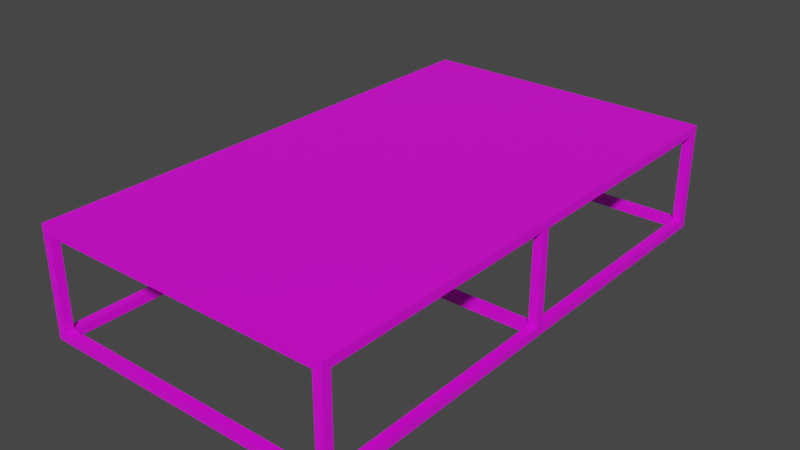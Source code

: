 # Source: mesa.blend  (saved by Blender 2.93.20; exported with 4.5.12 LTS)
import bpy
from mathutils import Matrix  # noqa: F401  (used for matrix-valued properties, if any)

bpy.ops.wm.read_factory_settings(use_empty=True)
scene = bpy.context.scene
scene.name = 'Scene'

# ---- collections
col_collection = bpy.data.collections.new('Collection'); scene.collection.children.link(col_collection)

# ---- images (referenced by path relative to the original .blend; pixels are not part of the script)
import os
ASSET_DIR = os.environ.get("B2B_ASSET_DIR", "")  # directory of the original .blend (textures are referenced by path, not embedded)
HERE = os.path.dirname(os.path.abspath(__file__))  # packed textures are extracted next to this script under _unpacked/

def load_image(name, relpath, width, height, colorspace="sRGB"):
    """Load a texture the original file referenced (path relative to the .blend, or extracted next to this script)."""
    p = next((c for c in (os.path.join(HERE, relpath), os.path.join(ASSET_DIR, relpath)) if relpath and os.path.exists(c)), "")
    if p:
        img = bpy.data.images.load(p, check_existing=True)
        img.name = name
    else:  # same state as the original file: an image datablock whose file is absent (Cycles renders it pink)
        img = bpy.data.images.new(name, width, height)
        img.source = "FILE"
        img.filepath = "//" + (relpath or name)
    img.colorspace_settings.name = colorspace
    return img
img_metal_jpg = load_image('metal.jpg', 'metal.jpg', 1024, 1024, 'sRGB')
img_fabric_leather_jpg = load_image('fabric_leather.jpg', 'fabric_leather.jpg', 1024, 1024, 'sRGB')

# ---- materials (node trees are filled in below, after node groups)
mat_metal = bpy.data.materials.new('metal')
mat_metal.use_transparent_shadow = False
mat_material_001 = bpy.data.materials.new('Material.001')
mat_material_001.use_transparent_shadow = False

# ---- material node trees
mat_metal.use_nodes = True; mat_metal.node_tree.nodes.clear()
_N = mat_metal.node_tree.nodes; _L = mat_metal.node_tree.links
n0 = _N.new('ShaderNodeBsdfPrincipled'); n0.name = 'Principled BSDF'; n0.location = (10, 300)
n0.distribution = 'GGX'
n0.subsurface_method = 'BURLEY'
n0.inputs[3].default_value = 1.45
n0.inputs[27].default_value = (0.0, 0.0, 0.0, 1.0)
n0.inputs[28].default_value = 1.0
n1 = _N.new('ShaderNodeOutputMaterial'); n1.name = 'Material Output'; n1.location = (300, 300)
n2 = _N.new('ShaderNodeTexImage'); n2.name = 'Image Texture'; n2.location = (-280, 280)
n2.image = img_metal_jpg
_L.new(n0.outputs[0], n1.inputs[0])
_L.new(n2.outputs[0], n0.inputs[0])
n1.is_active_output = True
mat_material_001.use_nodes = True; mat_material_001.node_tree.nodes.clear()
_N = mat_material_001.node_tree.nodes; _L = mat_material_001.node_tree.links
n0 = _N.new('ShaderNodeBsdfPrincipled'); n0.name = 'Principled BSDF'; n0.location = (10, 300)
n0.distribution = 'GGX'
n0.subsurface_method = 'BURLEY'
n0.inputs[3].default_value = 1.45
n0.inputs[27].default_value = (0.0, 0.0, 0.0, 1.0)
n0.inputs[28].default_value = 1.0
n1 = _N.new('ShaderNodeOutputMaterial'); n1.name = 'Material Output'; n1.location = (300, 300)
n2 = _N.new('ShaderNodeTexImage'); n2.name = 'Image Texture'; n2.location = (-280, 280)
n2.image = img_fabric_leather_jpg
_L.new(n0.outputs[0], n1.inputs[0])
_L.new(n2.outputs[0], n0.inputs[0])
n1.is_active_output = True

# ---- world
world_world = bpy.data.worlds.new('World'); scene.world = world_world
world_world.use_nodes = True; world_world.node_tree.nodes.clear()
_N = world_world.node_tree.nodes; _L = world_world.node_tree.links
n0 = _N.new('ShaderNodeOutputWorld'); n0.name = 'World Output'; n0.location = (300, 300)
n1 = _N.new('ShaderNodeBackground'); n1.name = 'Background'; n1.location = (10, 300)
n1.inputs[0].default_value = (0.05088, 0.05088, 0.05088, 1.0)
_L.new(n1.outputs[0], n0.inputs[0])
n0.is_active_output = True
world_world.color = (0.05088, 0.05088, 0.05088)
world_world.use_sun_shadow = False
world_world.sun_shadow_jitter_overblur = 0.0

# ---- meshes
me_plane = bpy.data.meshes.new('Plane')
me_plane.from_pydata([(-1.0, -1.0, 0.25), (-0.3, -1.0, 0.25), (-1.0, -0.4, 0.25), (-0.3, -0.4, 0.25), (-1.0, 0.2, 0.25), (-0.3, 0.2, 0.25), (-1.0, -1.0, 0.0), (-0.98, -0.39, 0.0), (-1.0, 0.2, 0.0), (-0.3, 0.2, 0.0), (-0.32, -0.39, 0.0), (-0.3, -1.0, 0.0), (-0.32, -1.0, 0.0), (-0.3, -0.98, 0.0), (-0.32, -0.98, 0.0), (-0.9876, -0.9876, 0.25), (-0.3124, -0.9876, 0.25), (-0.9876, -0.4124, 0.25), (-0.3124, -0.4124, 0.25), (-0.9873, 0.1873, 0.25), (-0.9873, -0.3873, 0.25), (-0.3127, -0.3873, 0.25), (-0.3127, 0.1873, 0.25), (-0.9876, -0.9876, 0.23), (-0.3124, -0.9876, 0.23), (-1.0, -0.4, 0.23), (-0.3, -0.4, 0.23), (-0.3124, -0.4124, 0.23), (-0.9876, -0.4124, 0.23), (-0.9873, 0.1873, 0.23), (-0.3127, 0.1873, 0.23), (-0.3127, -0.3873, 0.23), (-0.9873, -0.3873, 0.23), (-1.0, -1.0, 0.23), (-0.3, -1.0, 0.23), (-1.0, 0.2, 0.23), (-0.3, 0.2, 0.23), (-0.3, -1.0, 0.2299), (-0.32, -1.0, 0.2299), (-0.3, -0.98, 0.2299), (-0.32, -0.98, 0.2299), (-0.32, 0.2, 0.0), (-0.3, 0.18, 0.0), (-0.32, 0.18, 0.0), (-0.3, 0.2, 0.2299), (-0.32, 0.2, 0.2299), (-0.3, 0.18, 0.2299), (-0.32, 0.18, 0.2299), (-0.98, 0.2, 0.0), (-1.0, 0.18, 0.0), (-0.98, 0.18, 0.0), (-1.0, 0.2, 0.2299), (-0.98, 0.2, 0.2299), (-1.0, 0.18, 0.2299), (-0.98, 0.18, 0.2299), (-0.98, -1.0, 0.0), (-1.0, -0.98, 0.0), (-0.98, -0.98, 0.0), (-1.0, -1.0, 0.2299), (-0.98, -1.0, 0.2299), (-1.0, -0.98, 0.2299), (-0.98, -0.98, 0.2299), (-1.0, -0.39, 0.0), (-1.0, -0.41, 0.0), (-0.98, -0.41, 0.0), (-0.98, -0.39, 0.2299), (-1.0, -0.39, 0.2299), (-1.0, -0.41, 0.2299), (-0.98, -0.41, 0.2299), (-0.3, -0.39, 0.0), (-0.3, -0.41, 0.0), (-0.32, -0.41, 0.0), (-0.32, -0.39, 0.2299), (-0.3, -0.39, 0.2299), (-0.3, -0.41, 0.2299), (-0.32, -0.41, 0.2299), (-0.3, -0.98, 0.02), (-0.32, -0.98, 0.02), (-0.3, -0.41, 0.02), (-0.32, -0.41, 0.02), (-0.32, -1.0, 0.02), (-0.32, -0.98, 0.02), (-0.98, -1.0, 0.02), (-0.98, -0.98, 0.02), (-1.0, -0.98, 0.0), (-0.98, -0.98, 0.0), (-1.0, -0.41, 0.0), (-0.98, -0.41, 0.0), (-1.0, -0.98, 0.02), (-0.98, -0.98, 0.02), (-1.0, -0.41, 0.02), (-0.98, -0.41, 0.02), (-0.98, -0.39, 0.02), (-1.0, 0.18, 0.02), (-0.98, 0.18, 0.02), (-1.0, -0.39, 0.02), (-0.32, 0.2, 0.02), (-0.32, 0.18, 0.02), (-0.98, 0.2, 0.02), (-0.98, 0.18, 0.02), (-0.32, -0.39, 0.02), (-0.3, 0.18, 0.02), (-0.32, 0.18, 0.02), (-0.3, -0.39, 0.02), (-0.98, -0.39, 0.02), (-0.32, -0.39, 0.02), (-0.32, -0.41, 0.02), (-0.98, -0.41, 0.02)], [(0, 6)], [(42, 41, 9), (11, 14, 12), (3, 34, 1), (22, 29, 19), (4, 36, 5), (18, 28, 17), (17, 23, 15), (20, 31, 21), (1, 33, 0), (16, 27, 18), (23, 34, 24), (27, 25, 28), (24, 26, 27), (28, 33, 23), (31, 25, 26), (30, 35, 29), (31, 36, 30), (29, 25, 32), (5, 26, 3), (21, 30, 22), (0, 25, 2), (2, 35, 4), (19, 32, 20), (15, 24, 16), (40, 37, 38), (13, 40, 14), (12, 37, 11), (14, 38, 12), (11, 39, 13), (45, 46, 44), (9, 46, 42), (42, 47, 43), (43, 45, 41), (41, 44, 9), (49, 48, 8), (52, 53, 51), (50, 52, 48), (48, 51, 8), (8, 53, 49), (49, 54, 50), (56, 55, 6), (59, 60, 58), (56, 61, 57), (57, 59, 55), (55, 58, 6), (6, 60, 56), (63, 7, 62), (65, 67, 66), (62, 67, 63), (63, 68, 64), (7, 66, 62), (64, 65, 7), (70, 10, 69), (72, 74, 73), (70, 75, 71), (69, 74, 70), (10, 73, 69), (71, 72, 10), (71, 78, 70), (76, 79, 77), (70, 76, 13), (13, 77, 14), (14, 79, 71), (14, 83, 57), (80, 83, 81), (57, 82, 55), (55, 80, 12), (12, 81, 14), (63, 87, 86), (56, 85, 84), (85, 88, 84), (91, 88, 89), (87, 89, 85), (86, 91, 87), (84, 90, 86), (49, 95, 62), (92, 93, 94), (62, 92, 7), (50, 93, 49), (7, 94, 50), (50, 98, 48), (96, 99, 97), (43, 99, 50), (41, 97, 43), (48, 96, 41), (43, 101, 42), (100, 101, 102), (69, 100, 10), (42, 103, 69), (10, 102, 43), (7, 105, 10), (105, 107, 106), (87, 104, 7), (10, 106, 71), (71, 107, 87), (42, 43, 41), (11, 13, 14), (3, 26, 34), (22, 30, 29), (4, 35, 36), (18, 27, 28), (17, 28, 23), (20, 32, 31), (1, 34, 33), (16, 24, 27), (23, 33, 34), (27, 26, 25), (24, 34, 26), (28, 25, 33), (31, 32, 25), (30, 36, 35), (31, 26, 36), (29, 35, 25), (5, 36, 26), (21, 31, 30), (0, 33, 25), (2, 25, 35), (19, 29, 32), (15, 23, 24), (40, 39, 37), (13, 39, 40), (12, 38, 37), (14, 40, 38), (11, 37, 39), (45, 47, 46), (9, 44, 46), (42, 46, 47), (43, 47, 45), (41, 45, 44), (49, 50, 48), (52, 54, 53), (50, 54, 52), (48, 52, 51), (8, 51, 53), (49, 53, 54), (56, 57, 55), (59, 61, 60), (56, 60, 61), (57, 61, 59), (55, 59, 58), (6, 58, 60), (63, 64, 7), (65, 68, 67), (62, 66, 67), (63, 67, 68), (7, 65, 66), (64, 68, 65), (70, 71, 10), (72, 75, 74), (70, 74, 75), (69, 73, 74), (10, 72, 73), (71, 75, 72), (71, 79, 78), (76, 78, 79), (70, 78, 76), (13, 76, 77), (14, 77, 79), (14, 81, 83), (80, 82, 83), (57, 83, 82), (55, 82, 80), (12, 80, 81), (63, 64, 87), (56, 57, 85), (85, 89, 88), (91, 90, 88), (87, 91, 89), (86, 90, 91), (84, 88, 90), (49, 93, 95), (92, 95, 93), (62, 95, 92), (50, 94, 93), (7, 92, 94), (50, 99, 98), (96, 98, 99), (43, 97, 99), (41, 96, 97), (48, 98, 96), (43, 102, 101), (100, 103, 101), (69, 103, 100), (42, 101, 103), (10, 100, 102), (7, 104, 105), (105, 104, 107), (87, 107, 104), (10, 105, 106), (71, 106, 107)])
_uv = me_plane.uv_layers.new(name='UVMap')
_uv.uv.foreach_set('vector', [0.5709, 0.9781, 0.5709, 0.9781, 0.5709, 0.9733, 0.5779, 0.02674, 0.578, 0.02189, 0.578, 0.022, 0.1984, 0.0001351, 0.007807, 0.06684, 0.0001351, 0.05692, 0.393, 0.06494, 0.398, 0.3871, 0.3913, 0.3794, 0.4086, 0.4014, 0.4026, 0.04579, 0.4086, 0.03494, 0.1894, 0.03775, 0.2096, 0.4559, 0.2005, 0.4431, 0.2005, 0.4431, 0.01915, 0.4083, 0.02421, 0.3963, 0.2236, 0.4415, 0.2036, 0.02444, 0.2127, 0.03649, 0.0001351, 0.05692, 0.01504, 0.4142, 0.009299, 0.4244, 0.01802, 0.08029, 0.1951, 0.02186, 0.1894, 0.03775, 0.01915, 0.4083, 0.007807, 0.06684, 0.01109, 0.07216, 0.1951, 0.02186, 0.2142, 0.4662, 0.2096, 0.4559, 0.01109, 0.07216, 0.1989, 0.01429, 0.1951, 0.02186, 0.2096, 0.4559, 0.01504, 0.4142, 0.01915, 0.4083, 0.2036, 0.02444, 0.2142, 0.4662, 0.1989, 0.01429, 0.3982, 0.05215, 0.4012, 0.3922, 0.398, 0.3871, 0.2036, 0.02444, 0.4026, 0.04579, 0.3982, 0.05215, 0.398, 0.3871, 0.2142, 0.4662, 0.218, 0.458, 0.4086, 0.03494, 0.1989, 0.01429, 0.1984, 0.0001351, 0.2127, 0.03649, 0.3982, 0.05215, 0.393, 0.06494, 0.009299, 0.4244, 0.2142, 0.4662, 0.2147, 0.4803, 0.2147, 0.4803, 0.4012, 0.3922, 0.4086, 0.4014, 0.3913, 0.3794, 0.218, 0.458, 0.2236, 0.4415, 0.02421, 0.3963, 0.01109, 0.07216, 0.01802, 0.08029, 0.5747, 0.9804, 0.578, 0.9805, 0.5763, 0.9958, 0.5779, 0.02187, 0.5747, 0.9804, 0.578, 0.0001351, 0.578, 0.022, 0.578, 0.9805, 0.5779, 0.02674, 0.578, 0.0001351, 0.5763, 0.9958, 0.578, 0.022, 0.5779, 0.02674, 0.5764, 0.9749, 0.5779, 0.02187, 0.5677, 0.01542, 0.5709, 0.01541, 0.5693, 0.02101, 0.5709, 0.9733, 0.5709, 0.01541, 0.5709, 0.9781, 0.5709, 0.9781, 0.5693, 0.0001351, 0.5709, 0.9999, 0.5709, 0.9999, 0.5677, 0.01542, 0.5709, 0.9781, 0.5709, 0.9781, 0.5693, 0.02101, 0.5709, 0.9733, 0.5782, 0.03024, 0.5845, 0.03012, 0.5814, 0.03375, 0.5845, 0.4375, 0.5831, 0.4376, 0.5838, 0.4352, 0.5814, 0.03377, 0.5845, 0.4375, 0.5845, 0.03012, 0.5845, 0.03012, 0.5838, 0.4352, 0.5814, 0.03375, 0.5814, 0.03375, 0.5831, 0.4376, 0.5782, 0.03024, 0.5782, 0.03024, 0.5839, 0.444, 0.5814, 0.03377, 0.5744, 0.9716, 0.5744, 0.9716, 0.5744, 0.9667, 0.5745, 0.01545, 0.5712, 0.01546, 0.5728, 0.0001351, 0.5744, 0.9716, 0.5728, 0.02115, 0.5745, 0.9934, 0.5745, 0.9934, 0.5745, 0.01545, 0.5744, 0.9716, 0.5744, 0.9716, 0.5728, 0.0001351, 0.5744, 0.9667, 0.5744, 0.9667, 0.5712, 0.01546, 0.5744, 0.9716, 0.586, 0.0001351, 0.586, 0.01501, 0.5848, 0.01103, 0.586, 0.6934, 0.586, 0.7083, 0.5848, 0.6974, 0.5848, 0.01103, 0.586, 0.7083, 0.586, 0.0001351, 0.586, 0.0001351, 0.5871, 0.6974, 0.5871, 0.01103, 0.586, 0.01501, 0.5848, 0.6974, 0.5848, 0.01103, 0.5871, 0.01103, 0.586, 0.6934, 0.586, 0.01501, 0.4169, 0.2976, 0.41, 0.3526, 0.4088, 0.303, 0.4283, 0.006477, 0.4287, 0.0001351, 0.4289, 0.004898, 0.4169, 0.2976, 0.4279, 0.004671, 0.4143, 0.2942, 0.4088, 0.303, 0.4287, 0.0001351, 0.4169, 0.2976, 0.4115, 0.2959, 0.4289, 0.004898, 0.4088, 0.303, 0.4143, 0.2942, 0.4283, 0.006477, 0.4115, 0.2959, 0.548, 0.3086, 0.5602, 0.2842, 0.5674, 0.3033, 0.5618, 0.0256, 0.5536, 0.2831, 0.5551, 0.0245, 0.5674, 0.3033, 0.5618, 0.0256, 0.5674, 0.0001351, 0.5674, 0.0001351, 0.5551, 0.0245, 0.548, 0.0054, 0.548, 0.0054, 0.5536, 0.2831, 0.548, 0.3086, 0.4686, 0.3479, 0.463, 0.02579, 0.4686, 0.0001351, 0.4547, 0.3276, 0.463, 0.02579, 0.4614, 0.3287, 0.4686, 0.0001351, 0.4562, 0.02469, 0.449, 0.005463, 0.449, 0.005463, 0.4547, 0.3276, 0.449, 0.3532, 0.449, 0.3532, 0.4614, 0.3287, 0.4686, 0.3479, 0.4888, 0.3092, 0.5082, 0.3031, 0.4887, 0.3086, 0.4887, 0.005589, 0.5082, 0.000737, 0.4888, 0.006191, 0.5082, 0.000737, 0.496, 0.02525, 0.4888, 0.006191, 0.501, 0.2841, 0.496, 0.02525, 0.5026, 0.02624, 0.5082, 0.3031, 0.5026, 0.02624, 0.5082, 0.000737, 0.4887, 0.3086, 0.501, 0.2841, 0.5082, 0.3031, 0.4888, 0.006191, 0.4943, 0.2831, 0.4887, 0.3086, 0.5477, 0.3031, 0.5421, 0.02569, 0.5477, 0.0001351, 0.5354, 0.0247, 0.5405, 0.2841, 0.5338, 0.2831, 0.5477, 0.0001351, 0.5354, 0.0247, 0.5282, 0.00561, 0.5282, 0.3086, 0.5405, 0.2841, 0.5477, 0.3031, 0.5282, 0.00561, 0.5338, 0.2831, 0.5282, 0.3086, 0.4488, 0.0001351, 0.4364, 0.02469, 0.4292, 0.005463, 0.4348, 0.3276, 0.4431, 0.02579, 0.4415, 0.3287, 0.4488, 0.3479, 0.4431, 0.02579, 0.4488, 0.0001351, 0.4292, 0.3532, 0.4415, 0.3287, 0.4488, 0.3479, 0.4292, 0.005463, 0.4348, 0.3276, 0.4292, 0.3532, 0.5279, 0.0001351, 0.5157, 0.0247, 0.5085, 0.00561, 0.5207, 0.2841, 0.5157, 0.0247, 0.5223, 0.02569, 0.5085, 0.3086, 0.5207, 0.2841, 0.5279, 0.3031, 0.5085, 0.00561, 0.5141, 0.2831, 0.5085, 0.3086, 0.5279, 0.3031, 0.5223, 0.02569, 0.5279, 0.0001351, 0.4689, 0.005463, 0.4745, 0.3276, 0.4689, 0.3532, 0.4745, 0.3276, 0.4828, 0.02579, 0.4812, 0.3287, 0.4885, 0.0001351, 0.4761, 0.02469, 0.4689, 0.005463, 0.4689, 0.3532, 0.4812, 0.3287, 0.4885, 0.3479, 0.4885, 0.3479, 0.4828, 0.02579, 0.4885, 0.0001351, 0.5709, 0.9781, 0.5709, 0.9782, 0.5709, 0.9781, 0.5779, 0.02674, 0.5779, 0.02187, 0.578, 0.02189, 0.1984, 0.0001351, 0.1989, 0.01429, 0.007807, 0.06684, 0.393, 0.06494, 0.3982, 0.05215, 0.398, 0.3871, 0.4086, 0.4014, 0.4012, 0.3922, 0.4026, 0.04579, 0.1894, 0.03775, 0.1951, 0.02186, 0.2096, 0.4559, 0.2005, 0.4431, 0.2096, 0.4559, 0.01915, 0.4083, 0.2236, 0.4415, 0.218, 0.458, 0.2036, 0.02444, 0.0001351, 0.05692, 0.007807, 0.06684, 0.01504, 0.4142, 0.01802, 0.08029, 0.01109, 0.07216, 0.1951, 0.02186, 0.01915, 0.4083, 0.01504, 0.4142, 0.007807, 0.06684, 0.1951, 0.02186, 0.1989, 0.01429, 0.2142, 0.4662, 0.01109, 0.07216, 0.007807, 0.06684, 0.1989, 0.01429, 0.2096, 0.4559, 0.2142, 0.4662, 0.01504, 0.4142, 0.2036, 0.02444, 0.218, 0.458, 0.2142, 0.4662, 0.3982, 0.05215, 0.4026, 0.04579, 0.4012, 0.3922, 0.2036, 0.02444, 0.1989, 0.01429, 0.4026, 0.04579, 0.398, 0.3871, 0.4012, 0.3922, 0.2142, 0.4662, 0.4086, 0.03494, 0.4026, 0.04579, 0.1989, 0.01429, 0.2127, 0.03649, 0.2036, 0.02444, 0.3982, 0.05215, 0.009299, 0.4244, 0.01504, 0.4142, 0.2142, 0.4662, 0.2147, 0.4803, 0.2142, 0.4662, 0.4012, 0.3922, 0.3913, 0.3794, 0.398, 0.3871, 0.218, 0.458, 0.02421, 0.3963, 0.01915, 0.4083, 0.01109, 0.07216, 0.5747, 0.9804, 0.5764, 0.9749, 0.578, 0.9805, 0.5779, 0.02187, 0.5764, 0.9749, 0.5747, 0.9804, 0.578, 0.022, 0.5763, 0.9958, 0.578, 0.9805, 0.578, 0.0001351, 0.5747, 0.9804, 0.5763, 0.9958, 0.5779, 0.02674, 0.578, 0.9805, 0.5764, 0.9749, 0.5677, 0.01542, 0.5693, 0.0001351, 0.5709, 0.01541, 0.5709, 0.9733, 0.5693, 0.02101, 0.5709, 0.01541, 0.5709, 0.9781, 0.5709, 0.01541, 0.5693, 0.0001351, 0.5709, 0.9999, 0.5693, 0.0001351, 0.5677, 0.01542, 0.5709, 0.9781, 0.5677, 0.01542, 0.5693, 0.02101, 0.5782, 0.03024, 0.5812, 0.0001351, 0.5845, 0.03012, 0.5845, 0.4375, 0.5839, 0.444, 0.5831, 0.4376, 0.5814, 0.03377, 0.5839, 0.444, 0.5845, 0.4375, 0.5845, 0.03012, 0.5845, 0.4375, 0.5838, 0.4352, 0.5814, 0.03375, 0.5838, 0.4352, 0.5831, 0.4376, 0.5782, 0.03024, 0.5831, 0.4376, 0.5839, 0.444, 0.5744, 0.9716, 0.5744, 0.9716, 0.5744, 0.9716, 0.5745, 0.01545, 0.5728, 0.02115, 0.5712, 0.01546, 0.5744, 0.9716, 0.5712, 0.01546, 0.5728, 0.02115, 0.5745, 0.9934, 0.5728, 0.02115, 0.5745, 0.01545, 0.5744, 0.9716, 0.5745, 0.01545, 0.5728, 0.0001351, 0.5744, 0.9667, 0.5728, 0.0001351, 0.5712, 0.01546, 0.586, 0.0001351, 0.5871, 0.01103, 0.586, 0.01501, 0.586, 0.6934, 0.5871, 0.6974, 0.586, 0.7083, 0.5848, 0.01103, 0.5848, 0.6974, 0.586, 0.7083, 0.586, 0.0001351, 0.586, 0.7083, 0.5871, 0.6974, 0.586, 0.01501, 0.586, 0.6934, 0.5848, 0.6974, 0.5871, 0.01103, 0.5871, 0.6974, 0.586, 0.6934, 0.4169, 0.2976, 0.4289, 0.3312, 0.41, 0.3526, 0.4283, 0.006477, 0.4279, 0.004671, 0.4287, 0.0001351, 0.4169, 0.2976, 0.4287, 0.0001351, 0.4279, 0.004671, 0.4088, 0.303, 0.4289, 0.004898, 0.4287, 0.0001351, 0.4115, 0.2959, 0.4283, 0.006477, 0.4289, 0.004898, 0.4143, 0.2942, 0.4279, 0.004671, 0.4283, 0.006477, 0.548, 0.3086, 0.5536, 0.2831, 0.5602, 0.2842, 0.5618, 0.0256, 0.5602, 0.2842, 0.5536, 0.2831, 0.5674, 0.3033, 0.5602, 0.2842, 0.5618, 0.0256, 0.5674, 0.0001351, 0.5618, 0.0256, 0.5551, 0.0245, 0.548, 0.0054, 0.5551, 0.0245, 0.5536, 0.2831, 0.4686, 0.3479, 0.4614, 0.3287, 0.463, 0.02579, 0.4547, 0.3276, 0.4562, 0.02469, 0.463, 0.02579, 0.4686, 0.0001351, 0.463, 0.02579, 0.4562, 0.02469, 0.449, 0.005463, 0.4562, 0.02469, 0.4547, 0.3276, 0.449, 0.3532, 0.4547, 0.3276, 0.4614, 0.3287, 0.4888, 0.3092, 0.5082, 0.3037, 0.5082, 0.3031, 0.4887, 0.005589, 0.5082, 0.0001351, 0.5082, 0.000737, 0.5082, 0.000737, 0.5026, 0.02624, 0.496, 0.02525, 0.501, 0.2841, 0.4943, 0.2831, 0.496, 0.02525, 0.5082, 0.3031, 0.501, 0.2841, 0.5026, 0.02624, 0.4887, 0.3086, 0.4943, 0.2831, 0.501, 0.2841, 0.4888, 0.006191, 0.496, 0.02525, 0.4943, 0.2831, 0.5477, 0.3031, 0.5405, 0.2841, 0.5421, 0.02569, 0.5354, 0.0247, 0.5421, 0.02569, 0.5405, 0.2841, 0.5477, 0.0001351, 0.5421, 0.02569, 0.5354, 0.0247, 0.5282, 0.3086, 0.5338, 0.2831, 0.5405, 0.2841, 0.5282, 0.00561, 0.5354, 0.0247, 0.5338, 0.2831, 0.4488, 0.0001351, 0.4431, 0.02579, 0.4364, 0.02469, 0.4348, 0.3276, 0.4364, 0.02469, 0.4431, 0.02579, 0.4488, 0.3479, 0.4415, 0.3287, 0.4431, 0.02579, 0.4292, 0.3532, 0.4348, 0.3276, 0.4415, 0.3287, 0.4292, 0.005463, 0.4364, 0.02469, 0.4348, 0.3276, 0.5279, 0.0001351, 0.5223, 0.02569, 0.5157, 0.0247, 0.5207, 0.2841, 0.5141, 0.2831, 0.5157, 0.0247, 0.5085, 0.3086, 0.5141, 0.2831, 0.5207, 0.2841, 0.5085, 0.00561, 0.5157, 0.0247, 0.5141, 0.2831, 0.5279, 0.3031, 0.5207, 0.2841, 0.5223, 0.02569, 0.4689, 0.005463, 0.4761, 0.02469, 0.4745, 0.3276, 0.4745, 0.3276, 0.4761, 0.02469, 0.4828, 0.02579, 0.4885, 0.0001351, 0.4828, 0.02579, 0.4761, 0.02469, 0.4689, 0.3532, 0.4745, 0.3276, 0.4812, 0.3287, 0.4885, 0.3479, 0.4812, 0.3287, 0.4828, 0.02579])
me_plane.materials.append(mat_metal)
me_plane.use_remesh_fix_poles = True
me_plane.use_remesh_preserve_attributes = False
me_plane.update()
me_plane_001 = bpy.data.meshes.new('Plane.001')
me_plane_001.from_pydata([(-1.0, -1.0, 0.25), (-0.3, -1.0, 0.25), (-1.0, 0.2, 0.25), (-0.3, 0.2, 0.25)], [], [(0, 3, 1), (0, 2, 3)])
_uv = me_plane_001.uv_layers.new(name='UVMap')
_uv.uv.foreach_set('vector', [0.0, 1.0, 1.0, 4.47e-08, 1.0, 1.0, 0.0, 1.0, 2.044e-07, 0.0, 1.0, 4.47e-08])
me_plane_001.materials.append(mat_material_001)
me_plane_001.use_remesh_fix_poles = True
me_plane_001.use_remesh_preserve_attributes = False
me_plane_001.update()

# ---- objects
ob_base = bpy.data.objects.new('base', me_plane)
ob_madera = bpy.data.objects.new('madera', me_plane_001)

# ---- transforms, parenting, visibility, modifiers, constraints
ob_base.location = (0.0, 0.0, 0.0)
ob_madera.location = (0.0, 0.0, 0.0)

# ---- collection membership
col_collection.objects.link(ob_base)
col_collection.objects.link(ob_madera)

# ---- scene / render settings (as saved in the file)
scene.frame_start = 1; scene.frame_end = 250; scene.frame_set(1)
scene.render.engine = 'BLENDER_EEVEE_NEXT'
scene.cycles.use_denoising = False
scene.cycles.samples = 128
scene.cycles.sampling_pattern = 'TABULATED_SOBOL'
scene.cycles.use_adaptive_sampling = False
scene.cycles.use_light_tree = False
scene.view_settings.view_transform = 'Filmic'
bpy.context.view_layer.update()

# ---- added for rendering (the .blend has no active camera and no usable light): camera, sun
cam_auto = bpy.data.cameras.new('AutoCamera')
cam_auto.lens = 50.0
cam_auto.sensor_width = 36.0
cam_auto.clip_end = 1000.0
ob_auto_camera = bpy.data.objects.new('AutoCamera', cam_auto)
scene.collection.objects.link(ob_auto_camera)
ob_auto_camera.location = (0.65601, -1.96721, 1.16981)
ob_auto_camera.rotation_euler = (1.09748, -7.21219e-08, 0.694738)
scene.camera = ob_auto_camera
light_auto_sun = bpy.data.lights.new('AutoSun', 'SUN')
light_auto_sun.energy = 3.0
light_auto_sun.angle = 0.0523599
ob_auto_sun = bpy.data.objects.new('AutoSun', light_auto_sun)
scene.collection.objects.link(ob_auto_sun)
ob_auto_sun.rotation_euler = (0.872665, 0.174533, 0.523599)
bpy.context.view_layer.update()
